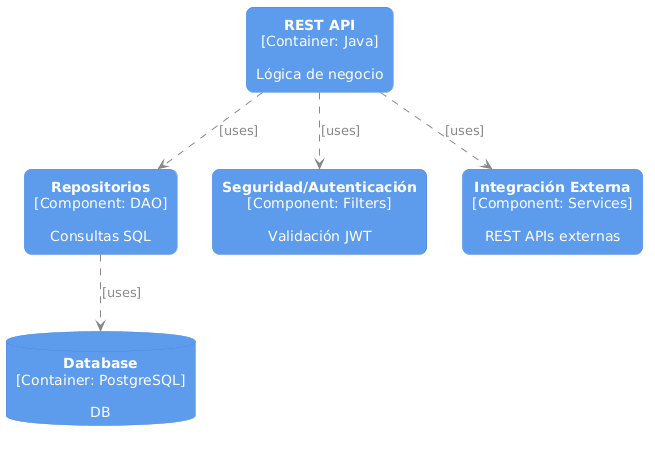

The diagram above was rendered by PlantUML. Its source (embedded in the PNG):
@startuml
skinparam defaultTextAlignment center
skinparam BackgroundColor white

skinparam rectangle {
    BackgroundColor #5D9CEC
    FontColor white
    BorderColor #4A89DC
    roundCorner 15
    shadowing false
}
skinparam database {
    BackgroundColor #5D9CEC
    FontColor white
    BorderColor #4A89DC
    shadowing false
}

' Configuración de flechas punteadas grises
skinparam arrow {
    Color #888888
    FontColor #888888
}

' Nodos principales
rectangle "<b>REST API</b>\n[Container: Java]\n\nLógica de negocio" as api

rectangle "<b>Repositorios</b>\n[Component: DAO]\n\nConsultas SQL" as repos
rectangle "<b>Seguridad/Autenticación</b>\n[Component: Filters]\n\nValidación JWT" as auth
rectangle "<b>Integración Externa</b>\n[Component: Services]\n\nREST APIs externas" as ext

database "<b>Database</b>\n[Container: PostgreSQL]\n\nDB" as db

' Relaciones con flechas punteadas
api ..> repos : [uses]
api ..> auth : [uses]
api ..> ext : [uses]

repos ..> db : [uses]
@enduml